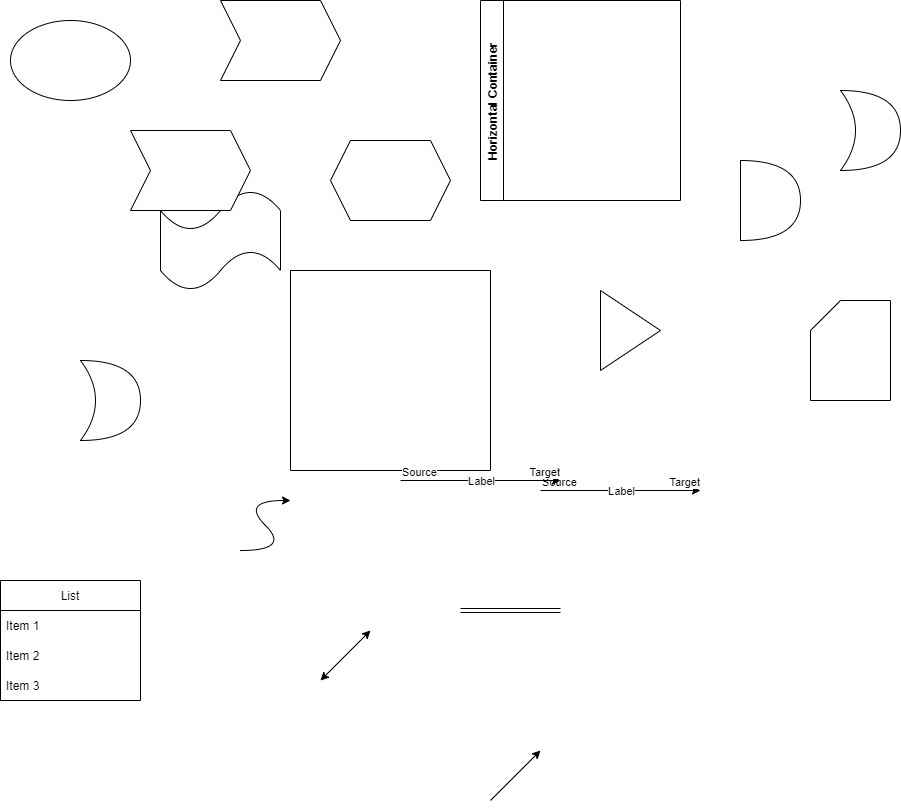

The diagram above was exported from draw.io. Its source (the exported page's mxGraphModel, read from the mxfile embedded in the PNG):
<mxGraphModel dx="1422" dy="762" grid="1" gridSize="10" guides="1" tooltips="1" connect="1" arrows="1" fold="1" page="1" pageScale="1" pageWidth="850" pageHeight="1100" math="0" shadow="0">
  <root>
    <mxCell id="0" />
    <mxCell id="1" parent="0" />
    <mxCell id="rmGg-qdsGZpy_tC3JFJC-1" value="" style="ellipse;whiteSpace=wrap;html=1;" vertex="1" parent="1">
      <mxGeometry x="130" y="180" width="120" height="80" as="geometry" />
    </mxCell>
    <mxCell id="rmGg-qdsGZpy_tC3JFJC-2" value="" style="shape=tape;whiteSpace=wrap;html=1;" vertex="1" parent="1">
      <mxGeometry x="280" y="350" width="120" height="100" as="geometry" />
    </mxCell>
    <mxCell id="rmGg-qdsGZpy_tC3JFJC-3" value="" style="shape=step;perimeter=stepPerimeter;whiteSpace=wrap;html=1;fixedSize=1;" vertex="1" parent="1">
      <mxGeometry x="250" y="290" width="120" height="80" as="geometry" />
    </mxCell>
    <mxCell id="rmGg-qdsGZpy_tC3JFJC-4" value="" style="shape=step;perimeter=stepPerimeter;whiteSpace=wrap;html=1;fixedSize=1;" vertex="1" parent="1">
      <mxGeometry x="340" y="160" width="120" height="80" as="geometry" />
    </mxCell>
    <mxCell id="rmGg-qdsGZpy_tC3JFJC-5" value="" style="shape=hexagon;perimeter=hexagonPerimeter2;whiteSpace=wrap;html=1;fixedSize=1;" vertex="1" parent="1">
      <mxGeometry x="450" y="300" width="120" height="80" as="geometry" />
    </mxCell>
    <mxCell id="rmGg-qdsGZpy_tC3JFJC-6" value="" style="swimlane;startSize=0;" vertex="1" parent="1">
      <mxGeometry x="410" y="430" width="200" height="200" as="geometry" />
    </mxCell>
    <mxCell id="rmGg-qdsGZpy_tC3JFJC-7" value="" style="shape=xor;whiteSpace=wrap;html=1;" vertex="1" parent="1">
      <mxGeometry x="200" y="520" width="60" height="80" as="geometry" />
    </mxCell>
    <mxCell id="rmGg-qdsGZpy_tC3JFJC-8" value="Horizontal Container" style="swimlane;horizontal=0;" vertex="1" parent="1">
      <mxGeometry x="600" y="160" width="200" height="200" as="geometry" />
    </mxCell>
    <mxCell id="rmGg-qdsGZpy_tC3JFJC-9" value="" style="shape=xor;whiteSpace=wrap;html=1;" vertex="1" parent="1">
      <mxGeometry x="960" y="250" width="60" height="80" as="geometry" />
    </mxCell>
    <mxCell id="rmGg-qdsGZpy_tC3JFJC-10" value="" style="shape=card;whiteSpace=wrap;html=1;" vertex="1" parent="1">
      <mxGeometry x="930" y="460" width="80" height="100" as="geometry" />
    </mxCell>
    <mxCell id="rmGg-qdsGZpy_tC3JFJC-11" value="" style="triangle;whiteSpace=wrap;html=1;" vertex="1" parent="1">
      <mxGeometry x="720" y="450" width="60" height="80" as="geometry" />
    </mxCell>
    <mxCell id="rmGg-qdsGZpy_tC3JFJC-12" value="" style="shape=or;whiteSpace=wrap;html=1;" vertex="1" parent="1">
      <mxGeometry x="860" y="320" width="60" height="80" as="geometry" />
    </mxCell>
    <mxCell id="rmGg-qdsGZpy_tC3JFJC-13" value="" style="endArrow=classic;startArrow=classic;html=1;rounded=0;" edge="1" parent="1">
      <mxGeometry width="50" height="50" relative="1" as="geometry">
        <mxPoint x="440" y="840" as="sourcePoint" />
        <mxPoint x="490" y="790" as="targetPoint" />
      </mxGeometry>
    </mxCell>
    <mxCell id="rmGg-qdsGZpy_tC3JFJC-14" value="" style="endArrow=classic;html=1;rounded=0;" edge="1" parent="1">
      <mxGeometry width="50" height="50" relative="1" as="geometry">
        <mxPoint x="610" y="960" as="sourcePoint" />
        <mxPoint x="660" y="910" as="targetPoint" />
      </mxGeometry>
    </mxCell>
    <mxCell id="rmGg-qdsGZpy_tC3JFJC-15" value="" style="endArrow=classic;html=1;rounded=0;" edge="1" parent="1">
      <mxGeometry relative="1" as="geometry">
        <mxPoint x="660" y="650" as="sourcePoint" />
        <mxPoint x="820" y="650" as="targetPoint" />
      </mxGeometry>
    </mxCell>
    <mxCell id="rmGg-qdsGZpy_tC3JFJC-16" value="Label" style="edgeLabel;resizable=0;html=1;align=center;verticalAlign=middle;" connectable="0" vertex="1" parent="rmGg-qdsGZpy_tC3JFJC-15">
      <mxGeometry relative="1" as="geometry" />
    </mxCell>
    <mxCell id="rmGg-qdsGZpy_tC3JFJC-17" value="Source" style="edgeLabel;resizable=0;html=1;align=left;verticalAlign=bottom;" connectable="0" vertex="1" parent="rmGg-qdsGZpy_tC3JFJC-15">
      <mxGeometry x="-1" relative="1" as="geometry" />
    </mxCell>
    <mxCell id="rmGg-qdsGZpy_tC3JFJC-18" value="Target" style="edgeLabel;resizable=0;html=1;align=right;verticalAlign=bottom;" connectable="0" vertex="1" parent="rmGg-qdsGZpy_tC3JFJC-15">
      <mxGeometry x="1" relative="1" as="geometry" />
    </mxCell>
    <mxCell id="rmGg-qdsGZpy_tC3JFJC-19" value="" style="shape=link;html=1;rounded=0;" edge="1" parent="1">
      <mxGeometry width="100" relative="1" as="geometry">
        <mxPoint x="580" y="770" as="sourcePoint" />
        <mxPoint x="680" y="770" as="targetPoint" />
      </mxGeometry>
    </mxCell>
    <mxCell id="rmGg-qdsGZpy_tC3JFJC-20" value="" style="endArrow=classic;html=1;rounded=0;" edge="1" parent="1">
      <mxGeometry relative="1" as="geometry">
        <mxPoint x="520" y="640" as="sourcePoint" />
        <mxPoint x="680" y="640" as="targetPoint" />
      </mxGeometry>
    </mxCell>
    <mxCell id="rmGg-qdsGZpy_tC3JFJC-21" value="Label" style="edgeLabel;resizable=0;html=1;align=center;verticalAlign=middle;" connectable="0" vertex="1" parent="rmGg-qdsGZpy_tC3JFJC-20">
      <mxGeometry relative="1" as="geometry" />
    </mxCell>
    <mxCell id="rmGg-qdsGZpy_tC3JFJC-22" value="Source" style="edgeLabel;resizable=0;html=1;align=left;verticalAlign=bottom;" connectable="0" vertex="1" parent="rmGg-qdsGZpy_tC3JFJC-20">
      <mxGeometry x="-1" relative="1" as="geometry" />
    </mxCell>
    <mxCell id="rmGg-qdsGZpy_tC3JFJC-23" value="Target" style="edgeLabel;resizable=0;html=1;align=right;verticalAlign=bottom;" connectable="0" vertex="1" parent="rmGg-qdsGZpy_tC3JFJC-20">
      <mxGeometry x="1" relative="1" as="geometry" />
    </mxCell>
    <mxCell id="rmGg-qdsGZpy_tC3JFJC-24" value="" style="curved=1;endArrow=classic;html=1;rounded=0;" edge="1" parent="1">
      <mxGeometry width="50" height="50" relative="1" as="geometry">
        <mxPoint x="360" y="710" as="sourcePoint" />
        <mxPoint x="410" y="660" as="targetPoint" />
        <Array as="points">
          <mxPoint x="410" y="710" />
          <mxPoint x="360" y="660" />
        </Array>
      </mxGeometry>
    </mxCell>
    <mxCell id="rmGg-qdsGZpy_tC3JFJC-25" value="List" style="swimlane;fontStyle=0;childLayout=stackLayout;horizontal=1;startSize=30;horizontalStack=0;resizeParent=1;resizeParentMax=0;resizeLast=0;collapsible=1;marginBottom=0;" vertex="1" parent="1">
      <mxGeometry x="120" y="740" width="140" height="120" as="geometry" />
    </mxCell>
    <mxCell id="rmGg-qdsGZpy_tC3JFJC-26" value="Item 1" style="text;strokeColor=none;fillColor=none;align=left;verticalAlign=middle;spacingLeft=4;spacingRight=4;overflow=hidden;points=[[0,0.5],[1,0.5]];portConstraint=eastwest;rotatable=0;" vertex="1" parent="rmGg-qdsGZpy_tC3JFJC-25">
      <mxGeometry y="30" width="140" height="30" as="geometry" />
    </mxCell>
    <mxCell id="rmGg-qdsGZpy_tC3JFJC-27" value="Item 2" style="text;strokeColor=none;fillColor=none;align=left;verticalAlign=middle;spacingLeft=4;spacingRight=4;overflow=hidden;points=[[0,0.5],[1,0.5]];portConstraint=eastwest;rotatable=0;" vertex="1" parent="rmGg-qdsGZpy_tC3JFJC-25">
      <mxGeometry y="60" width="140" height="30" as="geometry" />
    </mxCell>
    <mxCell id="rmGg-qdsGZpy_tC3JFJC-28" value="Item 3" style="text;strokeColor=none;fillColor=none;align=left;verticalAlign=middle;spacingLeft=4;spacingRight=4;overflow=hidden;points=[[0,0.5],[1,0.5]];portConstraint=eastwest;rotatable=0;" vertex="1" parent="rmGg-qdsGZpy_tC3JFJC-25">
      <mxGeometry y="90" width="140" height="30" as="geometry" />
    </mxCell>
  </root>
</mxGraphModel>